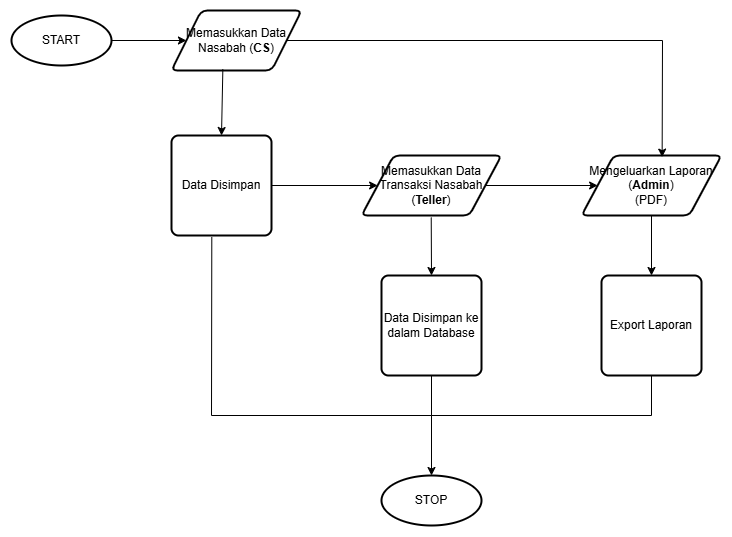

The diagram above was exported from draw.io. Its source (the exported page's mxGraphModel, read from the mxfile embedded in the PNG):
<mxGraphModel dx="1880" dy="896" grid="1" gridSize="10" guides="1" tooltips="1" connect="1" arrows="1" fold="1" page="1" pageScale="1" pageWidth="850" pageHeight="1100" math="0" shadow="0">
  <root>
    <mxCell id="0" />
    <mxCell id="1" parent="0" />
    <mxCell id="j563REkO0usm4_qnIQwr-1" value="START" style="strokeWidth=2;html=1;shape=mxgraph.flowchart.start_1;whiteSpace=wrap;" vertex="1" parent="1">
      <mxGeometry x="50" y="80" width="100" height="50" as="geometry" />
    </mxCell>
    <mxCell id="j563REkO0usm4_qnIQwr-2" value="Memasukkan Data Nasabah (&lt;b&gt;CS&lt;/b&gt;)" style="shape=parallelogram;html=1;strokeWidth=2;perimeter=parallelogramPerimeter;whiteSpace=wrap;rounded=1;arcSize=12;size=0.23;" vertex="1" parent="1">
      <mxGeometry x="210" y="75" width="130" height="60" as="geometry" />
    </mxCell>
    <mxCell id="j563REkO0usm4_qnIQwr-3" value="Data Disimpan" style="rounded=1;whiteSpace=wrap;html=1;absoluteArcSize=1;arcSize=14;strokeWidth=2;" vertex="1" parent="1">
      <mxGeometry x="210" y="200" width="100" height="100" as="geometry" />
    </mxCell>
    <mxCell id="j563REkO0usm4_qnIQwr-5" value="" style="endArrow=classic;html=1;rounded=0;exitX=1;exitY=0.5;exitDx=0;exitDy=0;exitPerimeter=0;entryX=0;entryY=0.5;entryDx=0;entryDy=0;" edge="1" parent="1" source="j563REkO0usm4_qnIQwr-1" target="j563REkO0usm4_qnIQwr-2">
      <mxGeometry width="50" height="50" relative="1" as="geometry">
        <mxPoint x="400" y="190" as="sourcePoint" />
        <mxPoint x="450" y="140" as="targetPoint" />
      </mxGeometry>
    </mxCell>
    <mxCell id="j563REkO0usm4_qnIQwr-6" value="" style="endArrow=classic;html=1;rounded=0;exitX=0.395;exitY=0.978;exitDx=0;exitDy=0;exitPerimeter=0;entryX=0.5;entryY=0;entryDx=0;entryDy=0;" edge="1" parent="1" source="j563REkO0usm4_qnIQwr-2" target="j563REkO0usm4_qnIQwr-3">
      <mxGeometry width="50" height="50" relative="1" as="geometry">
        <mxPoint x="400" y="190" as="sourcePoint" />
        <mxPoint x="450" y="140" as="targetPoint" />
      </mxGeometry>
    </mxCell>
    <mxCell id="j563REkO0usm4_qnIQwr-7" value="Memasukkan Data Transaksi Nasabah (&lt;b&gt;Teller&lt;/b&gt;)" style="shape=parallelogram;html=1;strokeWidth=2;perimeter=parallelogramPerimeter;whiteSpace=wrap;rounded=1;arcSize=12;size=0.23;" vertex="1" parent="1">
      <mxGeometry x="400" y="220" width="140" height="60" as="geometry" />
    </mxCell>
    <mxCell id="j563REkO0usm4_qnIQwr-8" value="" style="endArrow=classic;html=1;rounded=0;exitX=1;exitY=0.5;exitDx=0;exitDy=0;entryX=0;entryY=0.5;entryDx=0;entryDy=0;" edge="1" parent="1" source="j563REkO0usm4_qnIQwr-3" target="j563REkO0usm4_qnIQwr-7">
      <mxGeometry width="50" height="50" relative="1" as="geometry">
        <mxPoint x="160" y="115" as="sourcePoint" />
        <mxPoint x="235" y="115" as="targetPoint" />
      </mxGeometry>
    </mxCell>
    <mxCell id="j563REkO0usm4_qnIQwr-9" value="Data Disimpan ke dalam Database" style="rounded=1;whiteSpace=wrap;html=1;absoluteArcSize=1;arcSize=14;strokeWidth=2;" vertex="1" parent="1">
      <mxGeometry x="420" y="340" width="100" height="100" as="geometry" />
    </mxCell>
    <mxCell id="j563REkO0usm4_qnIQwr-10" value="Export Laporan" style="rounded=1;whiteSpace=wrap;html=1;absoluteArcSize=1;arcSize=14;strokeWidth=2;" vertex="1" parent="1">
      <mxGeometry x="640" y="340" width="100" height="100" as="geometry" />
    </mxCell>
    <mxCell id="j563REkO0usm4_qnIQwr-11" value="Mengeluarkan Laporan (&lt;b&gt;Admin&lt;/b&gt;)&lt;br&gt;(PDF)" style="shape=parallelogram;html=1;strokeWidth=2;perimeter=parallelogramPerimeter;whiteSpace=wrap;rounded=1;arcSize=12;size=0.23;" vertex="1" parent="1">
      <mxGeometry x="620" y="220" width="140" height="60" as="geometry" />
    </mxCell>
    <mxCell id="j563REkO0usm4_qnIQwr-12" value="" style="endArrow=classic;html=1;rounded=0;exitX=0.498;exitY=1.033;exitDx=0;exitDy=0;entryX=0.5;entryY=0;entryDx=0;entryDy=0;exitPerimeter=0;" edge="1" parent="1" source="j563REkO0usm4_qnIQwr-7" target="j563REkO0usm4_qnIQwr-9">
      <mxGeometry width="50" height="50" relative="1" as="geometry">
        <mxPoint x="320" y="260" as="sourcePoint" />
        <mxPoint x="426" y="260" as="targetPoint" />
      </mxGeometry>
    </mxCell>
    <mxCell id="j563REkO0usm4_qnIQwr-13" value="" style="endArrow=classic;html=1;rounded=0;exitX=1;exitY=0.5;exitDx=0;exitDy=0;entryX=0;entryY=0.5;entryDx=0;entryDy=0;" edge="1" parent="1" source="j563REkO0usm4_qnIQwr-7" target="j563REkO0usm4_qnIQwr-11">
      <mxGeometry width="50" height="50" relative="1" as="geometry">
        <mxPoint x="330" y="270" as="sourcePoint" />
        <mxPoint x="436" y="270" as="targetPoint" />
      </mxGeometry>
    </mxCell>
    <mxCell id="j563REkO0usm4_qnIQwr-14" value="" style="endArrow=classic;html=1;rounded=0;exitX=0.5;exitY=1;exitDx=0;exitDy=0;entryX=0.5;entryY=0;entryDx=0;entryDy=0;" edge="1" parent="1" source="j563REkO0usm4_qnIQwr-11" target="j563REkO0usm4_qnIQwr-10">
      <mxGeometry width="50" height="50" relative="1" as="geometry">
        <mxPoint x="340" y="280" as="sourcePoint" />
        <mxPoint x="446" y="280" as="targetPoint" />
      </mxGeometry>
    </mxCell>
    <mxCell id="j563REkO0usm4_qnIQwr-15" value="STOP" style="strokeWidth=2;html=1;shape=mxgraph.flowchart.start_1;whiteSpace=wrap;" vertex="1" parent="1">
      <mxGeometry x="420" y="540" width="100" height="50" as="geometry" />
    </mxCell>
    <mxCell id="j563REkO0usm4_qnIQwr-16" value="" style="endArrow=classic;html=1;rounded=0;exitX=1;exitY=0.5;exitDx=0;exitDy=0;entryX=0.576;entryY=0.027;entryDx=0;entryDy=0;entryPerimeter=0;" edge="1" parent="1" source="j563REkO0usm4_qnIQwr-2" target="j563REkO0usm4_qnIQwr-11">
      <mxGeometry width="50" height="50" relative="1" as="geometry">
        <mxPoint x="160" y="115" as="sourcePoint" />
        <mxPoint x="235" y="115" as="targetPoint" />
        <Array as="points">
          <mxPoint x="701" y="105" />
        </Array>
      </mxGeometry>
    </mxCell>
    <mxCell id="j563REkO0usm4_qnIQwr-18" value="" style="endArrow=none;html=1;rounded=0;entryX=0.403;entryY=1.016;entryDx=0;entryDy=0;entryPerimeter=0;exitX=0.5;exitY=1;exitDx=0;exitDy=0;" edge="1" parent="1" source="j563REkO0usm4_qnIQwr-9" target="j563REkO0usm4_qnIQwr-3">
      <mxGeometry width="50" height="50" relative="1" as="geometry">
        <mxPoint x="290" y="360" as="sourcePoint" />
        <mxPoint x="340" y="310" as="targetPoint" />
        <Array as="points">
          <mxPoint x="470" y="480" />
          <mxPoint x="250" y="480" />
        </Array>
      </mxGeometry>
    </mxCell>
    <mxCell id="j563REkO0usm4_qnIQwr-19" value="" style="endArrow=none;html=1;rounded=0;entryX=0.5;entryY=1;entryDx=0;entryDy=0;" edge="1" parent="1" target="j563REkO0usm4_qnIQwr-10">
      <mxGeometry width="50" height="50" relative="1" as="geometry">
        <mxPoint x="470" y="440" as="sourcePoint" />
        <mxPoint x="340" y="310" as="targetPoint" />
        <Array as="points">
          <mxPoint x="470" y="480" />
          <mxPoint x="690" y="480" />
        </Array>
      </mxGeometry>
    </mxCell>
    <mxCell id="j563REkO0usm4_qnIQwr-20" value="" style="endArrow=classic;html=1;rounded=0;entryX=0.5;entryY=0;entryDx=0;entryDy=0;entryPerimeter=0;" edge="1" parent="1" target="j563REkO0usm4_qnIQwr-15">
      <mxGeometry width="50" height="50" relative="1" as="geometry">
        <mxPoint x="470" y="480" as="sourcePoint" />
        <mxPoint x="255" y="135" as="targetPoint" />
      </mxGeometry>
    </mxCell>
  </root>
</mxGraphModel>